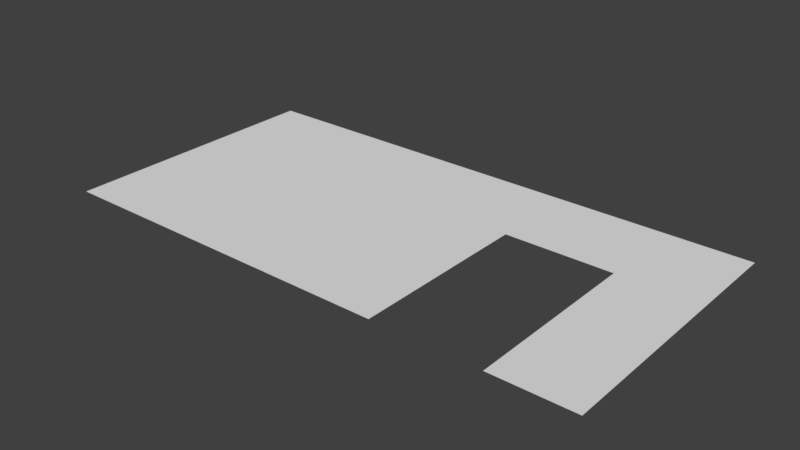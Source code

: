 # Source: DoorWall111.blend  (saved by Blender 2.79.0; exported with 4.5.12 LTS)
import bpy
from mathutils import Matrix  # noqa: F401  (used for matrix-valued properties, if any)

bpy.ops.wm.read_factory_settings(use_empty=True)
scene = bpy.context.scene
scene.name = 'Scene'

# ---- collections
col_collection_1 = bpy.data.collections.new('Collection 1'); scene.collection.children.link(col_collection_1)

# ---- world
world_world = bpy.data.worlds.new('World'); scene.world = world_world
world_world.color = (0.05088, 0.05088, 0.05088)
world_world.use_sun_shadow = False
world_world.sun_shadow_jitter_overblur = 0.0
world_world.cycles.sampling_method = 'MANUAL'

# ---- meshes
me_plane = bpy.data.meshes.new('Plane')
me_plane.from_pydata([(-3.422, -1.657, 1.132e-05), (-0.4132, -1.657, 1.132e-05), (-3.422, 1.351, 1.132e-05), (-0.4132, 1.351, 1.132e-05), (0.489, -1.657, 1.132e-05), (0.489, 1.351, 1.132e-05), (-3.422, 0.3487, 1.132e-05), (-0.4132, 0.3487, 1.132e-05), (0.489, 0.3487, 1.132e-05), (2.575, 1.351, 1.132e-05), (2.575, 0.3487, 1.132e-05), (1.677, 1.351, 1.132e-05), (1.677, 0.3487, 1.132e-05), (2.575, -1.656, 1.132e-05), (1.677, -1.656, 1.132e-05)], [], [(6, 7, 3, 2), (7, 1, 4, 8), (3, 7, 8, 5), (0, 1, 7, 6), (11, 12, 10, 9), (5, 8, 12, 11), (10, 12, 14, 13)])
me_plane.use_remesh_preserve_volume = False
me_plane.use_remesh_preserve_attributes = False
me_plane.use_mirror_vertex_groups = False
me_plane.update()

# ---- objects
ob_plane = bpy.data.objects.new('Plane', me_plane)

# ---- transforms, parenting, visibility, modifiers, constraints
ob_plane.location = (15.97, 0.6533, 1.0)
ob_plane.lineart.crease_threshold = 0.0

# ---- collection membership
col_collection_1.objects.link(ob_plane)

# ---- scene / render settings (as saved in the file)
scene.frame_start = 1; scene.frame_end = 250; scene.frame_set(1)
scene.render.engine = 'BLENDER_EEVEE_NEXT'
scene.render.resolution_percentage = 50
scene.render.dither_intensity = 0.0
scene.cycles.use_denoising = False
scene.cycles.samples = 128
scene.cycles.sampling_pattern = 'TABULATED_SOBOL'
scene.cycles.use_adaptive_sampling = False
scene.cycles.use_light_tree = False
scene.cycles.blur_glossy = 0.0
scene.cycles.sample_clamp_indirect = 0.0
scene.view_settings.view_transform = 'Standard'
bpy.context.view_layer.update()

# ---- added for rendering (the .blend has no active camera and no usable light): camera, sun
cam_auto = bpy.data.cameras.new('AutoCamera')
cam_auto.lens = 50.0
cam_auto.sensor_width = 36.0
cam_auto.clip_end = 1000.0
ob_auto_camera = bpy.data.objects.new('AutoCamera', cam_auto)
scene.collection.objects.link(ob_auto_camera)
ob_auto_camera.location = (21.7579, -6.94866, 5.96617)
ob_auto_camera.rotation_euler = (1.09748, -7.21219e-08, 0.694738)
scene.camera = ob_auto_camera
light_auto_sun = bpy.data.lights.new('AutoSun', 'SUN')
light_auto_sun.energy = 3.0
light_auto_sun.angle = 0.0523599
ob_auto_sun = bpy.data.objects.new('AutoSun', light_auto_sun)
scene.collection.objects.link(ob_auto_sun)
ob_auto_sun.rotation_euler = (0.872665, 0.174533, 0.523599)
bpy.context.view_layer.update()
